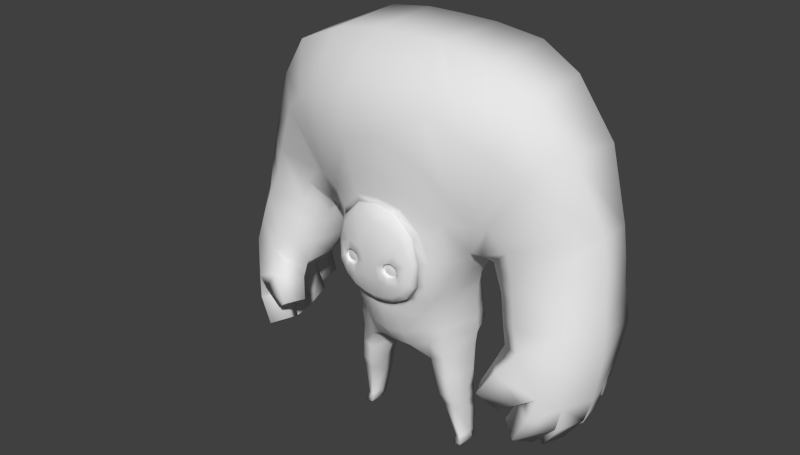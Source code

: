 # Source: oldImor.blend  (saved by Blender 2.76.0; exported with 4.5.12 LTS)
import bpy
from mathutils import Matrix  # noqa: F401  (used for matrix-valued properties, if any)

bpy.ops.wm.read_factory_settings(use_empty=True)
scene = bpy.context.scene
scene.name = 'Scene'

# ---- collections
col_collection_1 = bpy.data.collections.new('Collection 1'); scene.collection.children.link(col_collection_1)

# ---- materials (node trees are filled in below, after node groups)
mat_material_000 = bpy.data.materials.new('Material.000')
mat_material_000.alpha_threshold = 0.0
mat_material_000.use_transparent_shadow = False
mat_material_000.roughness = 0.5
mat_material_000.specular_intensity = 0.0
mat_material_003 = bpy.data.materials.new('Material.003')
mat_material_003.alpha_threshold = 0.0
mat_material_003.use_transparent_shadow = False
mat_material_003.roughness = 0.5
mat_material_003.specular_intensity = 0.5729

# ---- material node trees

# ---- world
world_world = bpy.data.worlds.new('World'); scene.world = world_world
world_world.color = (0.05088, 0.05088, 0.05088)
world_world.use_sun_shadow = False
world_world.sun_shadow_jitter_overblur = 0.0
world_world.cycles.sampling_method = 'MANUAL'
world_world.cycles.sample_map_resolution = 256
world_world.light_settings.ao_factor = 0.2308

# ---- meshes
me_cube_000 = bpy.data.meshes.new('Cube.000')
me_cube_000.from_pydata([(-0.8972, 0.2044, 2.204), (-0.2269, -1.003, 3.028), (-0.2943, -0.9933, 2.979), (-0.3093, -0.8824, 2.545), (-0.5601, -0.8793, 3.567), (-0.3071, -0.8828, 3.834), (-0.6259, -0.8775, 2.871), (0.0, -0.8841, 2.475), (-0.501, -0.8808, 2.657), (-0.6568, -0.8717, 3.223), (0.0, -0.8841, 3.896), (-0.4013, -0.9778, 2.99), (-0.4457, -0.9709, 3.05), (-0.4175, -0.9739, 3.138), (-0.3361, -0.9862, 3.181), (-0.2467, -0.9994, 3.147), (-0.212, -1.005, 3.09), (-0.7542, -0.3176, 2.265), (-0.7362, -0.3469, 2.023), (0.0, -0.6607, 1.898), (-0.777, 0.4943, 2.202), (-0.4619, 0.5973, 2.188), (0.0, 0.6166, 2.183), (-0.8925, 0.2115, 2.523), (-0.8053, -0.3146, 2.521), (-0.9918, -0.25, 3.14), (-1.086, 0.2089, 3.053), (-0.8472, -0.2552, 2.772), (-0.9301, 0.2195, 2.756), (-1.133, -0.3211, 3.335), (-1.191, 0.1495, 3.263), (-1.288, -0.297, 3.345), (-1.29, 0.3144, 3.264), (-1.409, -0.192, 3.259), (-1.379, 0.4701, 3.224), (-1.724, -0.3786, 3.56), (-2.309, -0.3035, 3.84), (-2.814, 0.1073, 3.923), (-2.753, 0.7057, 3.885), (-1.454, -0.45, 3.838), (-1.95, -0.4626, 4.627), (-2.406, -0.03598, 4.933), (-2.458, 0.7752, 4.894), (-1.27, -0.4928, 3.833), (-1.637, -0.5772, 4.887), (-1.885, -0.2162, 5.586), (-1.875, 0.8144, 5.651), (-0.5521, 0.8999, 6.033), (0.0, 0.863, 6.054), (-0.6517, -0.7672, 5.304), (-0.5858, -0.8399, 4.639), (-0.5222, -0.2147, 6.006), (-1.491, -0.2137, 3.082), (-1.492, 0.4652, 3.053), (-1.825, -0.4063, 3.282), (-2.388, -0.3359, 3.447), (-2.819, 0.6935, 3.469), (-2.891, 0.08922, 3.51), (-1.255, -0.256, 5.865), (-1.24, 0.9508, 5.927), (-1.213, -0.7045, 5.048), (-1.023, -0.6859, 4.208), (0.0, -0.8046, 5.365), (0.0, -0.8666, 4.829), (0.0, -0.205, 6.012), (0.0, -0.9957, 3.718), (0.0, 0.04141, 1.458), (0.0, 0.5982, 1.835), (0.0, 0.4699, 1.528), (-0.8072, 0.5394, 1.842), (-0.7879, 0.3781, 1.588), (0.0, -0.3425, 1.521), (-0.5293, -0.3463, 1.476), (0.0, -0.5158, 1.666), (-0.2823, -0.5158, 1.681), (-0.7182, -0.3752, 1.781), (-0.9121, 0.2114, 1.827), (0.0, -1.033, 3.09), (-0.7288, -0.3225, 1.536), (-0.9038, 0.1714, 1.566), (-0.5089, 0.3956, 1.482), (-0.3902, 0.6545, 1.826), (-0.21, -1.025, 3.021), (-0.2877, -1.014, 2.964), (-0.4109, -0.9961, 2.977), (-0.4621, -0.9878, 3.047), (-0.4296, -0.9914, 3.148), (-0.3358, -1.006, 3.197), (-0.2328, -1.021, 3.158), (-0.1929, -1.027, 3.092), (-0.09643, -1.033, 3.09), (-0.1322, -1.012, 2.893), (-0.2918, -0.9986, 2.837), (-0.4527, -0.977, 2.876), (-0.5509, -0.9608, 2.997), (-0.5385, -0.9546, 3.194), (-0.3766, -0.9914, 3.314), (-0.1807, -1.028, 3.275), (-0.6, -0.9214, 3.219), (-0.6029, -0.9228, 2.918), (0.0, -1.028, 3.319), (0.0, -0.963, 2.588), (-0.312, -0.9624, 2.652), (-0.4787, -0.9452, 2.76), (-0.491, -0.9542, 3.512), (-0.2709, -0.9839, 3.685), (0.0, -1.014, 2.887), (-0.1551, -0.8834, 2.496), (-0.1568, -0.9633, 2.606), (-0.2684, -0.9865, 3.049), (-0.2144, -0.9752, 3.023), (-0.2903, -0.9644, 2.967), (-0.4105, -0.9473, 2.98), (-0.4604, -0.9399, 3.047), (-0.4287, -0.9435, 3.146), (-0.3372, -0.9569, 3.194), (-0.2367, -0.9714, 3.156), (-0.1978, -0.9771, 3.091), (-0.3065, -0.9813, 3.021), (-0.3668, -0.9727, 3.027), (-0.3918, -0.9689, 3.061), (-0.3759, -0.9707, 3.11), (-0.33, -0.9774, 3.135), (-0.2796, -0.9847, 3.116), (-0.2601, -0.9876, 3.083), (-0.3259, -0.9782, 3.072), (-0.4457, 0.1163, 1.42), (-0.8388, 0.2617, 0.8831), (-0.6422, -0.2816, 0.8905), (-0.8062, -0.2625, 0.9018), (-0.9051, 0.04427, 0.9152), (-0.6603, 0.2814, 0.8619), (-0.5816, 0.001613, 0.8789), (-0.895, 0.2461, 0.001319), (-0.7846, -0.1208, 0.001322), (-0.9011, -0.1108, 0.001292), (-0.9284, 0.1709, 0.001281), (-0.8188, 0.2545, 0.001376), (-0.7719, 0.1451, 0.001378), (-0.7524, 0.4979, 2.505), (-0.4987, 0.59, 2.466), (-0.7672, 0.5047, 2.813), (-0.5299, 0.6058, 2.852), (-0.904, 0.5988, 3.193), (-0.5777, 0.6554, 3.202), (-1.169, 0.8497, 3.538), (-0.7749, 0.9702, 3.667), (-1.45, 0.8485, 3.648), (-1.636, 0.8913, 3.411), (-1.765, 0.8944, 3.146), (-1.961, 1.156, 4.26), (-2.232, 1.042, 3.63), (-2.278, 1.032, 3.295), (-1.628, 1.275, 4.772), (-0.2385, -0.6359, 1.93), (-0.9407, 1.261, 5.019), (-0.4115, 1.208, 5.081), (0.0, 1.156, 5.096), (-0.2259, 0.6188, 2.185), (-0.2702, -0.3226, 1.524), (-0.274, 0.4212, 1.505), (-0.2147, 0.6264, 1.83), (-0.2287, 0.07886, 1.445), (0.0, 0.6264, 2.513), (0.0, 0.6269, 2.923), (0.0, 0.6499, 3.241), (0.0, 0.87, 3.747), (-0.362, 0.9297, 3.728), (-0.2991, 0.6485, 3.235), (-0.2501, 0.6284, 2.903), (-0.2524, 0.6215, 2.488), (-0.8822, -0.5143, 3.183), (-0.9122, -0.6604, 3.796), (-0.6969, -0.5769, 2.545), (-0.4675, -0.8229, 4.186), (0.0, -0.8742, 4.309), (0.0, -0.8485, 3.915), (-0.3157, -0.8419, 3.851), (-0.5843, -0.8234, 3.573), (-0.669, -0.8165, 3.214), (-0.8123, -0.5454, 2.807), (-0.5326, -0.6292, 2.283), (-0.2226, -0.7275, 2.2), (0.0, -0.7521, 2.167), (-0.6342, -0.7923, 2.853), (-0.5079, -0.7912, 2.637), (-0.1583, -0.8016, 2.474), (0.0, -0.8024, 2.453), (-0.3142, -0.8005, 2.524), (-0.5342, -0.508, 2.019), (-0.5454, -0.4149, 1.755), (-0.9047, 0.2076, 2.016), (0.0, 0.6074, 2.009), (-0.426, 0.6256, 2.007), (-0.7921, 0.5167, 2.022), (-0.2203, 0.6224, 2.008), (0.0, -0.8463, 3.993), (-0.3747, -0.8286, 3.931), (-0.6506, -0.7793, 3.643), (-0.7467, -0.7161, 3.206), (-0.7018, -0.7196, 2.839), (-0.5572, -0.7286, 2.603), (-0.1879, -0.7848, 2.388), (0.0, -0.7985, 2.362), (-0.3646, -0.7606, 2.465), (0.0, -0.8376, 3.88), (-0.3132, -0.8304, 3.819), (-0.5694, -0.8098, 3.553), (-0.6509, -0.7986, 3.206), (-0.6171, -0.778, 2.862), (-0.4954, -0.7779, 2.655), (-0.161, -0.7918, 2.495), (0.0, -0.7937, 2.474), (-0.3111, -0.789, 2.545), (-0.6855, -0.2139, 0.7073), (-0.6605, 0.06163, 0.5414), (-0.7089, 0.2814, 0.5473), (-0.8734, 0.2633, 0.5528), (-0.8278, -0.1999, 0.7169), (-0.9067, 0.09781, 0.5567), (-0.5858, -0.3178, 1.183), (-0.5167, 0.09727, 1.149), (-0.9104, 0.1461, 1.241), (-0.7675, -0.2964, 1.219), (-0.5846, 0.3384, 1.172), (-0.8134, 0.3198, 1.236), (-0.7993, -0.06683, 0.1038), (-0.7992, 0.2593, 0.09871), (-0.8729, -0.0671, 0.1149), (-0.9152, 0.1014, 0.1413), (-0.7513, 0.07881, 0.135), (-0.8912, 0.2492, 0.09963), (-1.654, 0.2666, 2.529), (-2.623, -0.4508, 2.716), (-2.327, 0.9789, 2.451), (-2.889, 0.81, 2.525), (-1.834, 0.8326, 2.469), (-2.031, -0.6071, 2.661), (-2.983, 0.02653, 2.673), (-1.689, -0.3381, 2.566), (-2.877, 0.6881, 2.118), (-2.74, -0.4707, 2.317), (-2.598, 0.8248, 1.382), (-3.007, -0.01204, 2.284), (-2.611, 0.5297, 1.213), (-2.897, 0.3021, 1.76), (-1.982, -0.8297, 1.557), (-2.542, 0.5125, 1.077), (-2.524, 0.1519, 0.936), (-2.93, -0.01875, 1.685), (-2.137, -0.3988, 1.875), (-2.524, 0.007046, 0.8857), (-2.421, -0.3532, 0.9188), (-2.748, -0.4718, 1.717), (-1.743, -0.961, 1.77), (-2.348, -0.4791, 1.003), (-2.232, -0.7981, 1.165), (-2.497, -0.7092, 1.87), (-2.177, -0.6938, 2.397), (-1.834, -0.6054, 1.608), (-1.611, -0.6552, 1.764), (-1.775, -0.3924, 2.241), (-2.237, -0.2155, 1.663), (-2.327, 0.1063, 1.64), (-2.391, 0.3371, 1.742), (-2.275, 0.7363, 1.429), (-2.361, 0.5143, 1.295), (-2.263, 0.453, 1.234), (-2.25, 0.1512, 1.102), (-2.269, 0.1026, 1.059), (-2.164, -0.2604, 1.093), (-2.11, -0.3505, 1.133), (-1.979, -0.5938, 1.277), (-2.231, 0.6948, 2.024), (-1.936, 0.5197, 2.172), (-1.755, 0.05836, 2.222), (-2.168, 0.06086, 1.901), (-2.413, -0.7825, 1.553), (-2.652, -0.4505, 1.333), (-2.131, -0.5593, 1.605), (-2.255, -0.2606, 1.406), (-2.67, -0.4326, 1.304), (-2.801, 0.01022, 1.285), (-2.259, -0.3079, 1.396), (-2.381, 0.1329, 1.374), (-2.792, 0.02661, 1.247), (-2.788, 0.419, 1.374), (-2.339, 0.07702, 1.392), (-2.392, 0.46, 1.462), (-2.833, 0.3981, 1.501), (-2.774, 0.7407, 1.702), (-2.324, 0.7057, 1.733), (-2.424, 0.3872, 1.57), (-2.019, -0.4751, 1.772), (-2.298, -0.7806, 1.75), (-1.979, -0.8843, 2.152), (-1.723, -0.5407, 2.047), (-1.553, 0.438, 2.852), (-1.595, -0.2603, 2.888), (-1.913, -0.4822, 2.962), (-2.504, -0.4156, 3.075), (-2.934, 0.05479, 3.101), (-2.837, 0.7233, 3.067), (-1.853, 0.8778, 2.884), (-2.323, 0.9908, 2.945)], [], [(26, 25, 29, 30), (32, 31, 33, 34), (17, 24, 23, 0), (24, 27, 28, 23), (27, 25, 26, 28), (30, 29, 31, 32), (34, 33, 52, 53), (35, 54, 52, 33), (52, 298, 297, 53), (299, 298, 52, 54), (36, 55, 54, 35), (300, 299, 54, 55), (37, 57, 55, 36), (300, 55, 57, 301), (38, 56, 57, 37), (302, 301, 57, 56), (31, 39, 35, 33), (36, 35, 39, 40), (37, 36, 40, 41), (38, 37, 41, 42), (29, 43, 39, 31), (40, 39, 43, 44), (41, 40, 44, 45), (42, 41, 45, 46), (59, 46, 45, 58), (60, 49, 51, 58), (61, 50, 49, 60), (43, 61, 60, 44), (44, 60, 58, 45), (47, 59, 58, 51), (47, 51, 64, 48), (49, 50, 63, 62), (51, 49, 62, 64), (17, 18, 189, 181), (191, 18, 17, 0), (78, 72, 190, 75), (76, 79, 78, 75), (76, 69, 70, 79), (160, 80, 81, 161), (195, 161, 81, 193), (69, 81, 80, 70), (193, 81, 69, 194), (191, 194, 69, 76), (1, 82, 89, 16), (16, 89, 88, 15), (13, 86, 85, 12), (11, 84, 83, 2), (15, 88, 87, 14), (2, 83, 82, 1), (12, 85, 84, 11), (14, 87, 86, 13), (82, 91, 90, 89), (92, 91, 82, 83), (93, 92, 83, 84), (85, 94, 93, 84), (95, 94, 85, 86), (96, 95, 86, 87), (88, 89, 90, 97), (88, 97, 96, 87), (98, 99, 94, 95), (9, 6, 99, 98), (77, 100, 97, 90), (92, 93, 103, 102), (77, 90, 91, 106), (93, 94, 99, 103), (8, 103, 99, 6), (3, 107, 108, 102), (107, 7, 101, 108), (103, 8, 3, 102), (96, 104, 98, 95), (97, 105, 104, 96), (65, 105, 97, 100), (92, 102, 108, 91), (101, 106, 91, 108), (4, 9, 98, 104), (5, 105, 65, 10), (5, 4, 104, 105), (2, 1, 110, 111), (1, 16, 117, 110), (11, 2, 111, 112), (16, 15, 116, 117), (115, 114, 121, 122), (114, 113, 120, 121), (116, 115, 122, 123), (111, 110, 109, 118), (14, 13, 114, 115), (12, 11, 112, 113), (15, 14, 115, 116), (13, 12, 113, 114), (123, 122, 125, 124), (122, 121, 120, 125), (124, 125, 118, 109), (118, 125, 120, 119), (117, 116, 123, 124), (113, 112, 119, 120), (110, 117, 124, 109), (112, 111, 118, 119), (162, 126, 80, 160), (159, 72, 126, 162), (221, 220, 128, 132), (223, 222, 130, 129), (225, 224, 131, 127), (224, 221, 132, 131), (18, 75, 190, 189), (222, 225, 127, 130), (230, 226, 134, 138), (231, 227, 137, 133), (220, 223, 129, 128), (227, 230, 138, 137), (228, 229, 136, 135), (229, 231, 133, 136), (21, 20, 139, 140), (140, 139, 141, 142), (142, 141, 143, 144), (20, 0, 23, 139), (28, 141, 139, 23), (26, 143, 141, 28), (144, 143, 145, 146), (30, 145, 143, 26), (46, 153, 150, 42), (32, 34, 148, 147), (53, 149, 148, 34), (297, 303, 149, 53), (71, 159, 162, 66), (150, 147, 148, 151), (149, 152, 151, 148), (303, 304, 152, 149), (302, 56, 152, 304), (56, 38, 151, 152), (38, 42, 150, 151), (146, 145, 153, 155), (59, 155, 153, 46), (47, 156, 155, 59), (157, 156, 47, 48), (153, 145, 147, 150), (30, 32, 147, 145), (66, 162, 160, 68), (192, 67, 161, 195), (68, 160, 161, 67), (74, 190, 72, 159), (74, 159, 71, 73), (168, 167, 166, 165), (169, 168, 165, 164), (170, 169, 164, 163), (140, 142, 169, 170), (142, 144, 168, 169), (144, 146, 167, 168), (146, 155, 156, 167), (157, 166, 167, 156), (232, 275, 274, 236), (303, 236, 234, 304), (301, 238, 233, 300), (304, 234, 235, 302), (302, 235, 238, 301), (297, 232, 236, 303), (300, 233, 237, 299), (298, 239, 232, 297), (21, 140, 170, 158), (158, 170, 163, 22), (43, 29, 172, 61), (63, 50, 174, 175), (50, 61, 172, 174), (196, 175, 174, 197), (197, 174, 172, 198), (198, 172, 171, 199), (29, 25, 171, 172), (4, 178, 179, 9), (5, 177, 178, 4), (10, 176, 177, 5), (200, 180, 173, 201), (25, 27, 180, 171), (27, 24, 173, 180), (203, 202, 182, 183), (204, 201, 173, 181), (202, 204, 181, 182), (107, 3, 188, 186), (3, 8, 185, 188), (7, 107, 186, 187), (6, 184, 185, 8), (199, 171, 180, 200), (9, 179, 184, 6), (19, 183, 182, 154), (181, 173, 24, 17), (154, 74, 73, 19), (0, 20, 194, 191), (22, 192, 195, 158), (21, 193, 194, 20), (226, 228, 135, 134), (158, 195, 193, 21), (76, 75, 18, 191), (181, 189, 154, 182), (74, 154, 189, 190), (208, 199, 200, 209), (211, 213, 204, 202), (213, 210, 201, 204), (212, 211, 202, 203), (209, 200, 201, 210), (207, 198, 199, 208), (206, 197, 198, 207), (205, 196, 197, 206), (176, 205, 206, 177), (177, 206, 207, 178), (178, 207, 208, 179), (184, 209, 210, 185), (187, 186, 211, 212), (188, 185, 210, 213), (186, 188, 213, 211), (179, 208, 209, 184), (133, 137, 138, 136), (128, 129, 218, 214), (130, 127, 217, 219), (129, 130, 219, 218), (131, 132, 215, 216), (127, 131, 216, 217), (132, 128, 214, 215), (72, 78, 223, 220), (79, 70, 225, 222), (80, 126, 221, 224), (70, 80, 224, 225), (78, 79, 222, 223), (126, 72, 220, 221), (214, 218, 228, 226), (219, 217, 231, 229), (218, 219, 229, 228), (216, 215, 230, 227), (217, 216, 227, 231), (215, 214, 226, 230), (136, 138, 134, 135), (233, 241, 258, 237), (290, 289, 245, 240), (286, 285, 249, 245), (282, 281, 253, 249), (277, 257, 253, 278), (259, 260, 254, 246), (293, 259, 246, 294), (295, 258, 257, 294), (238, 243, 241, 233), (255, 271, 272, 256), (248, 247, 267, 268), (242, 265, 266, 244), (251, 269, 270, 252), (279, 272, 271, 280), (283, 270, 269, 284), (288, 287, 268, 267), (285, 287, 263, 249), (282, 249, 263, 284), (281, 283, 262, 253), (278, 253, 262, 280), (277, 279, 250, 257), (291, 292, 266, 265), (289, 244, 266, 292), (286, 245, 264, 288), (290, 291, 265, 242), (235, 240, 243, 238), (239, 261, 275, 232), (234, 273, 240, 235), (276, 263, 264, 273), (295, 254, 260, 296), (273, 274, 275, 276), (250, 262, 263, 276), (296, 293, 250, 261), (236, 274, 273, 234), (257, 258, 241, 253), (249, 253, 241, 243), (240, 245, 249, 243), (299, 237, 239, 298), (250, 276, 275, 261), (256, 272, 279, 277), (255, 278, 280, 271), (250, 279, 280, 262), (256, 277, 278, 255), (252, 270, 283, 281), (251, 282, 284, 269), (262, 283, 284, 263), (251, 252, 281, 282), (247, 286, 288, 267), (248, 268, 287, 285), (264, 263, 287, 288), (247, 248, 285, 286), (240, 273, 291, 290), (245, 289, 292, 264), (273, 264, 292, 291), (242, 244, 289, 290), (237, 258, 261, 239), (260, 259, 293, 296), (258, 295, 296, 261), (254, 295, 294, 246), (250, 293, 294, 257)])
me_cube_000.polygons.foreach_set('use_smooth', [True] * 288)
me_cube_000.polygons.foreach_set('material_index', [0, 0, 0, 0, 0, 0, 0, 0, 0, 0, 0, 0, 0, 0, 0, 0, 0, 0, 0, 0, 0, 0, 0, 0, 0, 0, 0, 0, 0, 0, 0, 0, 0, 0, 0, 0, 0, 0, 0, 0, 0, 0, 0, 1, 1, 1, 1, 1, 1, 1, 1, 1, 1, 1, 1, 1, 1, 1, 1, 1, 1, 1, 1, 1, 1, 1, 1, 1, 1, 1, 1, 1, 1, 1, 1, 1, 1, 1, 1, 1, 1, 0, 0, 0, 0, 1, 1, 1, 1, 0, 0, 0, 0, 0, 0, 0, 0, 0, 0, 0, 0, 0, 0, 0, 0, 0, 0, 0, 0, 0, 0, 0, 0, 0, 0, 0, 0, 0, 0, 0, 0, 0, 0, 0, 0, 0, 0, 0, 0, 0, 0, 0, 0, 0, 0, 0, 0, 0, 0, 0, 0, 0, 0, 0, 0, 0, 0, 0, 0, 0, 0, 0, 0, 0, 0, 0, 0, 0, 0, 0, 0, 0, 0, 0, 0, 0, 1, 1, 1, 0, 0, 0, 0, 0, 0, 1, 1, 1, 1, 0, 1, 0, 0, 0, 0, 0, 0, 0, 0, 0, 0, 0, 0, 0, 0, 0, 0, 0, 0, 0, 1, 1, 1, 1, 1, 1, 1, 1, 0, 0, 0, 0, 0, 0, 0, 0, 0, 0, 0, 0, 0, 0, 0, 0, 0, 0, 0, 0, 0, 0, 0, 0, 0, 0, 0, 0, 0, 0, 0, 0, 0, 0, 0, 0, 0, 0, 0, 0, 0, 0, 0, 0, 0, 0, 0, 0, 0, 0, 0, 0, 0, 0, 0, 0, 0, 0, 0, 0, 0, 0, 0, 0, 0, 0, 0, 0, 0, 0, 0, 0, 0, 0, 0, 0, 0, 0, 0, 0])
_uv = me_cube_000.uv_layers.new(name='UVMap')
_uv.uv.foreach_set('vector', [0.4651, 0.545, 0.4524, 0.5333, 0.4714, 0.5072, 0.4792, 0.5167, 0.7849, 0.6917, 0.7592, 0.6511, 0.7711, 0.6523, 0.7999, 0.6986, 0.4205, 0.6509, 0.4274, 0.6165, 0.4391, 0.6162, 0.4397, 0.659, 0.4274, 0.6165, 0.433, 0.5828, 0.4441, 0.585, 0.4391, 0.6162, 0.433, 0.5828, 0.4524, 0.5333, 0.4651, 0.545, 0.4441, 0.585, 0.771, 0.6829, 0.7488, 0.6558, 0.7592, 0.6511, 0.7849, 0.6917, 0.7999, 0.6986, 0.7711, 0.6523, 0.7825, 0.6432, 0.8143, 0.6878, 0.8465, 0.3683, 0.845, 0.3419, 0.8812, 0.3362, 0.8831, 0.3518, 0.7825, 0.6432, 0.7941, 0.6308, 0.8263, 0.675, 0.8143, 0.6878, 0.8458, 0.3123, 0.8779, 0.3184, 0.8812, 0.3362, 0.845, 0.3419, 0.7904, 0.3745, 0.7938, 0.3414, 0.845, 0.3419, 0.8465, 0.3683, 0.7948, 0.3082, 0.8458, 0.3123, 0.845, 0.3419, 0.7938, 0.3414, 0.7383, 0.3695, 0.7406, 0.3375, 0.7938, 0.3414, 0.7904, 0.3745, 0.7948, 0.3082, 0.7938, 0.3414, 0.7406, 0.3375, 0.7439, 0.3056, 0.693, 0.3666, 0.6939, 0.3346, 0.7406, 0.3375, 0.7383, 0.3695, 0.6913, 0.3036, 0.7439, 0.3056, 0.7406, 0.3375, 0.6939, 0.3346, 0.8881, 0.3654, 0.86, 0.3994, 0.8465, 0.3683, 0.8831, 0.3518, 0.7904, 0.3745, 0.8465, 0.3683, 0.86, 0.3994, 0.7986, 0.4455, 0.7383, 0.3695, 0.7904, 0.3745, 0.7986, 0.4455, 0.7461, 0.451, 0.693, 0.3666, 0.7383, 0.3695, 0.7461, 0.451, 0.6873, 0.443, 0.8998, 0.3698, 0.8743, 0.4052, 0.86, 0.3994, 0.8881, 0.3654, 0.7986, 0.4455, 0.86, 0.3994, 0.8743, 0.4052, 0.8148, 0.4757, 0.7461, 0.451, 0.7986, 0.4455, 0.8148, 0.4757, 0.7602, 0.5154, 0.6873, 0.443, 0.7461, 0.451, 0.7602, 0.5154, 0.6765, 0.5161, 0.4849, 0.1016, 0.5702, 0.1388, 0.5725, 0.2046, 0.4878, 0.1672, 0.4822, 0.277, 0.4067, 0.2425, 0.3893, 0.1483, 0.4878, 0.1672, 0.4566, 0.3898, 0.3979, 0.3319, 0.4067, 0.2425, 0.4822, 0.277, 0.4898, 0.4402, 0.4566, 0.3898, 0.4822, 0.277, 0.5391, 0.2986, 0.5391, 0.2986, 0.4822, 0.277, 0.4878, 0.1672, 0.5725, 0.2046, 0.3925, 0.08742, 0.4849, 0.1016, 0.4878, 0.1672, 0.3893, 0.1483, 0.3925, 0.08742, 0.3893, 0.1483, 0.3192, 0.1474, 0.3183, 0.08449, 0.4067, 0.2425, 0.3979, 0.3319, 0.3192, 0.3063, 0.3192, 0.2343, 0.3893, 0.1483, 0.4067, 0.2425, 0.3192, 0.2343, 0.3192, 0.1474, 0.4205, 0.6509, 0.4181, 0.6834, 0.3909, 0.684, 0.3907, 0.6485, 0.4407, 0.6844, 0.4181, 0.6834, 0.4205, 0.6509, 0.4397, 0.659, 0.4171, 0.7489, 0.3903, 0.7569, 0.3924, 0.7194, 0.4157, 0.7159, 0.4417, 0.7098, 0.4406, 0.7448, 0.4171, 0.7489, 0.4157, 0.7159, 0.1952, 0.06699, 0.1813, 0.06902, 0.1788, 0.03534, 0.1942, 0.03242, 0.1106, 0.02437, 0.1418, 0.02133, 0.126, 0.06686, 0.1028, 0.06748, 0.1035, 0.09099, 0.1028, 0.06748, 0.126, 0.06686, 0.1308, 0.0909, 0.1813, 0.06902, 0.126, 0.06686, 0.1418, 0.02133, 0.1788, 0.03534, 0.1308, 0.0909, 0.126, 0.06686, 0.1813, 0.06902, 0.1793, 0.0929, 0.1943, 0.09203, 0.1793, 0.0929, 0.1813, 0.06902, 0.1952, 0.06699, 0.2178, 0.7855, 0.22, 0.7846, 0.2222, 0.7939, 0.2197, 0.7936, 0.2197, 0.7936, 0.2222, 0.7939, 0.217, 0.8027, 0.2151, 0.8012, 0.1925, 0.8, 0.1909, 0.8013, 0.1866, 0.7879, 0.1888, 0.7884, 0.1947, 0.7805, 0.1934, 0.7788, 0.2097, 0.777, 0.2088, 0.7789, 0.2151, 0.8012, 0.217, 0.8027, 0.2033, 0.8078, 0.2033, 0.8057, 0.2088, 0.7789, 0.2097, 0.777, 0.22, 0.7846, 0.2178, 0.7855, 0.1888, 0.7884, 0.1866, 0.7879, 0.1934, 0.7788, 0.1947, 0.7805, 0.2033, 0.8057, 0.2033, 0.8078, 0.1909, 0.8013, 0.1925, 0.8, 0.22, 0.7846, 0.2303, 0.7676, 0.235, 0.7937, 0.2222, 0.7939, 0.2092, 0.7602, 0.2303, 0.7676, 0.22, 0.7846, 0.2097, 0.777, 0.1879, 0.7654, 0.2092, 0.7602, 0.2097, 0.777, 0.1934, 0.7788, 0.1866, 0.7879, 0.1749, 0.7814, 0.1879, 0.7654, 0.1934, 0.7788, 0.1765, 0.8074, 0.1749, 0.7814, 0.1866, 0.7879, 0.1909, 0.8013, 0.198, 0.8233, 0.1765, 0.8074, 0.1909, 0.8013, 0.2033, 0.8078, 0.217, 0.8027, 0.2222, 0.7939, 0.235, 0.7937, 0.2239, 0.8181, 0.217, 0.8027, 0.2239, 0.8181, 0.198, 0.8233, 0.2033, 0.8078, 0.1684, 0.8108, 0.168, 0.7709, 0.1749, 0.7814, 0.1765, 0.8074, 0.1609, 0.8113, 0.165, 0.7647, 0.168, 0.7709, 0.1684, 0.8108, 0.2478, 0.7936, 0.2478, 0.8239, 0.2239, 0.8181, 0.235, 0.7937, 0.2092, 0.7602, 0.1879, 0.7654, 0.1845, 0.75, 0.2065, 0.7357, 0.2478, 0.7936, 0.235, 0.7937, 0.2303, 0.7676, 0.2478, 0.7668, 0.1879, 0.7654, 0.1749, 0.7814, 0.168, 0.7709, 0.1845, 0.75, 0.1815, 0.7365, 0.1845, 0.75, 0.168, 0.7709, 0.165, 0.7647, 0.2068, 0.7216, 0.2272, 0.7151, 0.227, 0.7297, 0.2065, 0.7357, 0.2272, 0.7151, 0.2478, 0.7123, 0.2478, 0.7273, 0.227, 0.7297, 0.1845, 0.75, 0.1815, 0.7365, 0.2068, 0.7216, 0.2065, 0.7357, 0.198, 0.8233, 0.1828, 0.8494, 0.1684, 0.8108, 0.1765, 0.8074, 0.2239, 0.8181, 0.2119, 0.8723, 0.1828, 0.8494, 0.198, 0.8233, 0.2478, 0.8767, 0.2119, 0.8723, 0.2239, 0.8181, 0.2478, 0.8239, 0.2092, 0.7602, 0.2065, 0.7357, 0.227, 0.7297, 0.2303, 0.7676, 0.2478, 0.7273, 0.2478, 0.7668, 0.2303, 0.7676, 0.227, 0.7297, 0.1737, 0.8568, 0.1609, 0.8113, 0.1684, 0.8108, 0.1828, 0.8494, 0.2071, 0.892, 0.2119, 0.8723, 0.2478, 0.8767, 0.2478, 0.9002, 0.2071, 0.892, 0.1737, 0.8568, 0.1828, 0.8494, 0.2119, 0.8723, 0.3165, 0.8091, 0.3256, 0.8158, 0.3347, 0.8113, 0.3196, 0.8001, 0.3256, 0.8158, 0.3276, 0.824, 0.3381, 0.825, 0.3347, 0.8113, 0.3021, 0.8107, 0.3165, 0.8091, 0.3196, 0.8001, 0.2956, 0.8027, 0.3276, 0.824, 0.3229, 0.8318, 0.3303, 0.8379, 0.3381, 0.825, 0.3102, 0.8455, 0.292, 0.8359, 0.3056, 0.8269, 0.3117, 0.8301, 0.292, 0.8359, 0.2856, 0.8162, 0.3034, 0.8202, 0.3056, 0.8269, 0.3303, 0.8379, 0.3102, 0.8455, 0.3117, 0.8301, 0.3185, 0.8275, 0.3196, 0.8001, 0.3347, 0.8113, 0.32, 0.8185, 0.3149, 0.8148, 0.3109, 0.8363, 0.3, 0.8306, 0.292, 0.8359, 0.3102, 0.8455, 0.2962, 0.8188, 0.3021, 0.8107, 0.2956, 0.8027, 0.2856, 0.8162, 0.3229, 0.8318, 0.3109, 0.8363, 0.3102, 0.8455, 0.3303, 0.8379, 0.3, 0.8306, 0.2962, 0.8188, 0.2856, 0.8162, 0.292, 0.8359, 0.3185, 0.8275, 0.3117, 0.8301, 0.3123, 0.8217, 0.3211, 0.8232, 0.3117, 0.8301, 0.3056, 0.8269, 0.3034, 0.8202, 0.3123, 0.8217, 0.3211, 0.8232, 0.3123, 0.8217, 0.3149, 0.8148, 0.32, 0.8185, 0.3149, 0.8148, 0.3123, 0.8217, 0.3034, 0.8202, 0.3068, 0.8157, 0.3381, 0.825, 0.3303, 0.8379, 0.3185, 0.8275, 0.3211, 0.8232, 0.2856, 0.8162, 0.2956, 0.8027, 0.3068, 0.8157, 0.3034, 0.8202, 0.3347, 0.8113, 0.3381, 0.825, 0.3211, 0.8232, 0.32, 0.8185, 0.2956, 0.8027, 0.3196, 0.8001, 0.3149, 0.8148, 0.3068, 0.8157, 0.1046, 0.01633, 0.1334, 0.01303, 0.1418, 0.02133, 0.1106, 0.02437, 0.3555, 0.7505, 0.3903, 0.7569, 0.379, 0.7645, 0.3499, 0.7611, 0.4531, 0.9439, 0.4221, 0.9467, 0.4237, 0.9256, 0.4447, 0.9233, 0.4084, 0.9452, 0.3753, 0.9357, 0.3905, 0.9148, 0.4127, 0.9227, 0.505, 0.9123, 0.4864, 0.9095, 0.4895, 0.8829, 0.5047, 0.8828, 0.4864, 0.9095, 0.4676, 0.9038, 0.4656, 0.8812, 0.4895, 0.8829, 0.4181, 0.6834, 0.4157, 0.7159, 0.3924, 0.7194, 0.3909, 0.684, 0.5205, 0.9097, 0.505, 0.9123, 0.5047, 0.8828, 0.5235, 0.883, 0.4466, 0.8599, 0.4318, 0.852, 0.4341, 0.8408, 0.4556, 0.8515, 0.5014, 0.8208, 0.4942, 0.8216, 0.4949, 0.8138, 0.5009, 0.8131, 0.4221, 0.9467, 0.4084, 0.9452, 0.4127, 0.9227, 0.4237, 0.9256, 0.4942, 0.8216, 0.4793, 0.8233, 0.4855, 0.8132, 0.4949, 0.8138, 0.4243, 0.851, 0.4063, 0.8538, 0.3988, 0.841, 0.4254, 0.8393, 0.5135, 0.8229, 0.5014, 0.8208, 0.5009, 0.8131, 0.5073, 0.8123, 0.1355, 0.1149, 0.1773, 0.1168, 0.1741, 0.1569, 0.1404, 0.1518, 0.1404, 0.1518, 0.1741, 0.1569, 0.176, 0.1978, 0.1446, 0.2029, 0.1446, 0.2029, 0.176, 0.1978, 0.1942, 0.2482, 0.1509, 0.2493, 0.1773, 0.1168, 0.1933, 0.1171, 0.1926, 0.1593, 0.1741, 0.1569, 0.1976, 0.1902, 0.176, 0.1978, 0.1741, 0.1569, 0.1926, 0.1593, 0.2183, 0.2296, 0.1942, 0.2482, 0.176, 0.1978, 0.1976, 0.1902, 0.1509, 0.2493, 0.1942, 0.2482, 0.2294, 0.2939, 0.1771, 0.3111, 0.2323, 0.2575, 0.2294, 0.2939, 0.1942, 0.2482, 0.2183, 0.2296, 0.6765, 0.5161, 0.6138, 0.459, 0.6281, 0.409, 0.6873, 0.443, 0.7849, 0.6917, 0.7999, 0.6986, 0.8292, 0.7353, 0.8073, 0.7509, 0.8143, 0.6878, 0.8461, 0.7178, 0.8292, 0.7353, 0.7999, 0.6986, 0.8263, 0.675, 0.8598, 0.7011, 0.8461, 0.7178, 0.8143, 0.6878, 0.3192, 0.7509, 0.3555, 0.7505, 0.3499, 0.7611, 0.3192, 0.7593, 0.8511, 0.8051, 0.8073, 0.7509, 0.8292, 0.7353, 0.8721, 0.7631, 0.8461, 0.7178, 0.8811, 0.7406, 0.8721, 0.7631, 0.8292, 0.7353, 0.8598, 0.7011, 0.8915, 0.7177, 0.8811, 0.7406, 0.8461, 0.7178, 0.6913, 0.3036, 0.6939, 0.3346, 0.6425, 0.3265, 0.6445, 0.2981, 0.6939, 0.3346, 0.693, 0.3666, 0.6421, 0.3539, 0.6425, 0.3265, 0.693, 0.3666, 0.6873, 0.443, 0.6281, 0.409, 0.6421, 0.3539, 0.1771, 0.3111, 0.2294, 0.2939, 0.2901, 0.4576, 0.199, 0.4904, 0.2387, 0.6108, 0.199, 0.4904, 0.2901, 0.4576, 0.3229, 0.5741, 0.1475, 0.6248, 0.1289, 0.4986, 0.199, 0.4904, 0.2387, 0.6108, 0.07428, 0.5005, 0.1289, 0.4986, 0.1475, 0.6248, 0.07428, 0.6277, 0.8262, 0.8483, 0.7844, 0.7456, 0.8073, 0.7509, 0.8511, 0.8051, 0.771, 0.6829, 0.7849, 0.6917, 0.8073, 0.7509, 0.7844, 0.7456, 0.07428, 0.01806, 0.1046, 0.01633, 0.1106, 0.02437, 0.07428, 0.02741, 0.07428, 0.09117, 0.07428, 0.06809, 0.1028, 0.06748, 0.1035, 0.09099, 0.07428, 0.02741, 0.1106, 0.02437, 0.1028, 0.06748, 0.07428, 0.06809, 0.3571, 0.7293, 0.3924, 0.7194, 0.3903, 0.7569, 0.3555, 0.7505, 0.3571, 0.7293, 0.3555, 0.7505, 0.3192, 0.7509, 0.3192, 0.7314, 0.114, 0.2537, 0.1223, 0.3191, 0.07428, 0.3217, 0.07428, 0.2545, 0.1075, 0.2097, 0.114, 0.2537, 0.07428, 0.2545, 0.07428, 0.2124, 0.1078, 0.1547, 0.1075, 0.2097, 0.07428, 0.2124, 0.07428, 0.158, 0.1404, 0.1518, 0.1446, 0.2029, 0.1075, 0.2097, 0.1078, 0.1547, 0.1446, 0.2029, 0.1509, 0.2493, 0.114, 0.2537, 0.1075, 0.2097, 0.1509, 0.2493, 0.1771, 0.3111, 0.1223, 0.3191, 0.114, 0.2537, 0.1771, 0.3111, 0.199, 0.4904, 0.1289, 0.4986, 0.1223, 0.3191, 0.07428, 0.5005, 0.07428, 0.3217, 0.1223, 0.3191, 0.1289, 0.4986, 0.839, 0.6475, 0.8492, 0.6208, 0.8773, 0.644, 0.8715, 0.6736, 0.8598, 0.7011, 0.8715, 0.6736, 0.9045, 0.6856, 0.8915, 0.7177, 0.7439, 0.3056, 0.7456, 0.2724, 0.7924, 0.2772, 0.7948, 0.3082, 0.6445, 0.2981, 0.6428, 0.2578, 0.687, 0.2629, 0.6913, 0.3036, 0.6913, 0.3036, 0.687, 0.2629, 0.7456, 0.2724, 0.7439, 0.3056, 0.8263, 0.675, 0.839, 0.6475, 0.8715, 0.6736, 0.8598, 0.7011, 0.7948, 0.3082, 0.7924, 0.2772, 0.8435, 0.2828, 0.8458, 0.3123, 0.7941, 0.6308, 0.8111, 0.6118, 0.839, 0.6475, 0.8263, 0.675, 0.1355, 0.1149, 0.1404, 0.1518, 0.1078, 0.1547, 0.1042, 0.1145, 0.1042, 0.1145, 0.1078, 0.1547, 0.07428, 0.158, 0.07428, 0.1142, 0.4898, 0.4402, 0.4714, 0.5072, 0.4417, 0.4452, 0.4566, 0.3898, 0.3192, 0.3063, 0.3979, 0.3319, 0.382, 0.3928, 0.3192, 0.3762, 0.3979, 0.3319, 0.4566, 0.3898, 0.4417, 0.4452, 0.382, 0.3928, 0.3192, 0.4187, 0.3192, 0.3762, 0.382, 0.3928, 0.3695, 0.427, 0.3695, 0.427, 0.382, 0.3928, 0.4417, 0.4452, 0.4066, 0.4657, 0.4066, 0.4657, 0.4417, 0.4452, 0.4377, 0.5275, 0.4195, 0.5244, 0.4714, 0.5072, 0.4524, 0.5333, 0.4377, 0.5275, 0.4417, 0.4452, 0.1737, 0.8568, 0.1618, 0.8632, 0.1494, 0.8106, 0.1609, 0.8113, 0.2071, 0.892, 0.2013, 0.9042, 0.1618, 0.8632, 0.1737, 0.8568, 0.2478, 0.9002, 0.2477, 0.9135, 0.2013, 0.9042, 0.2071, 0.892, 0.4135, 0.5737, 0.4283, 0.578, 0.4128, 0.6133, 0.394, 0.6055, 0.4524, 0.5333, 0.433, 0.5828, 0.4283, 0.578, 0.4377, 0.5275, 0.433, 0.5828, 0.4274, 0.6165, 0.4128, 0.6133, 0.4283, 0.578, 0.3192, 0.6379, 0.3444, 0.6343, 0.3491, 0.6596, 0.3192, 0.6641, 0.3681, 0.6241, 0.394, 0.6055, 0.4128, 0.6133, 0.3907, 0.6485, 0.3444, 0.6343, 0.3681, 0.6241, 0.3907, 0.6485, 0.3491, 0.6596, 0.2272, 0.7151, 0.2068, 0.7216, 0.2015, 0.7091, 0.2244, 0.7018, 0.2068, 0.7216, 0.1815, 0.7365, 0.1731, 0.7257, 0.2015, 0.7091, 0.2478, 0.7123, 0.2272, 0.7151, 0.2244, 0.7018, 0.2477, 0.6986, 0.165, 0.7647, 0.1545, 0.7575, 0.1731, 0.7257, 0.1815, 0.7365, 0.4195, 0.5244, 0.4377, 0.5275, 0.4283, 0.578, 0.4135, 0.5737, 0.1609, 0.8113, 0.1494, 0.8106, 0.1545, 0.7575, 0.165, 0.7647, 0.3192, 0.7003, 0.3192, 0.6641, 0.3491, 0.6596, 0.3512, 0.6959, 0.3907, 0.6485, 0.4128, 0.6133, 0.4274, 0.6165, 0.4205, 0.6509, 0.3512, 0.6959, 0.3571, 0.7293, 0.3192, 0.7314, 0.3192, 0.7003, 0.1933, 0.1171, 0.1773, 0.1168, 0.1793, 0.0929, 0.1943, 0.09203, 0.07428, 0.1142, 0.07428, 0.09117, 0.1035, 0.09099, 0.1042, 0.1145, 0.1355, 0.1149, 0.1308, 0.0909, 0.1793, 0.0929, 0.1773, 0.1168, 0.4318, 0.852, 0.4243, 0.851, 0.4254, 0.8393, 0.4341, 0.8408, 0.1042, 0.1145, 0.1035, 0.09099, 0.1308, 0.0909, 0.1355, 0.1149, 0.4417, 0.7098, 0.4157, 0.7159, 0.4181, 0.6834, 0.4407, 0.6844, 0.3907, 0.6485, 0.3909, 0.684, 0.3512, 0.6959, 0.3491, 0.6596, 0.3571, 0.7293, 0.3512, 0.6959, 0.3909, 0.684, 0.3924, 0.7194, 0.4066, 0.5244, 0.4195, 0.5244, 0.4135, 0.5737, 0.4021, 0.5707, 0.3408, 0.62, 0.361, 0.6133, 0.3681, 0.6241, 0.3444, 0.6343, 0.361, 0.6133, 0.3857, 0.5985, 0.394, 0.6055, 0.3681, 0.6241, 0.3192, 0.6228, 0.3408, 0.62, 0.3444, 0.6343, 0.3192, 0.6379, 0.4021, 0.5707, 0.4135, 0.5737, 0.394, 0.6055, 0.3857, 0.5985, 0.3957, 0.4778, 0.4066, 0.4657, 0.4195, 0.5244, 0.4066, 0.5244, 0.3612, 0.442, 0.3695, 0.427, 0.4066, 0.4657, 0.3957, 0.4778, 0.3192, 0.4339, 0.3192, 0.4187, 0.3695, 0.427, 0.3612, 0.442, 0.2477, 0.9177, 0.2477, 0.9124, 0.2009, 0.9034, 0.2005, 0.9082, 0.2005, 0.9082, 0.2009, 0.9034, 0.1625, 0.8635, 0.1603, 0.8664, 0.1603, 0.8664, 0.1625, 0.8635, 0.1503, 0.8116, 0.1476, 0.8128, 0.1528, 0.7587, 0.1553, 0.76, 0.1736, 0.729, 0.1717, 0.7264, 0.2477, 0.6987, 0.224, 0.7019, 0.2236, 0.7051, 0.2477, 0.702, 0.2007, 0.7094, 0.1717, 0.7264, 0.1736, 0.729, 0.2012, 0.7125, 0.224, 0.7019, 0.2007, 0.7094, 0.2012, 0.7125, 0.2236, 0.7051, 0.1476, 0.8128, 0.1503, 0.8116, 0.1553, 0.76, 0.1528, 0.7587, 0.4468, 0.8153, 0.4469, 0.8214, 0.4379, 0.8242, 0.4411, 0.8121, 0.4237, 0.9256, 0.4127, 0.9227, 0.4145, 0.9084, 0.4254, 0.911, 0.5235, 0.883, 0.5047, 0.8828, 0.5038, 0.8559, 0.5169, 0.8552, 0.4127, 0.9227, 0.3905, 0.9148, 0.3974, 0.888, 0.4145, 0.9084, 0.4895, 0.8829, 0.4656, 0.8812, 0.4738, 0.8553, 0.4911, 0.857, 0.5047, 0.8828, 0.4895, 0.8829, 0.4911, 0.857, 0.5038, 0.8559, 0.4447, 0.9233, 0.4237, 0.9256, 0.4254, 0.911, 0.4456, 0.8962, 0.42, 0.9689, 0.4041, 0.9686, 0.4084, 0.9452, 0.4221, 0.9467, 0.5235, 0.935, 0.5058, 0.9403, 0.505, 0.9123, 0.5205, 0.9097, 0.4832, 0.9347, 0.4629, 0.9249, 0.4676, 0.9038, 0.4864, 0.9095, 0.5058, 0.9403, 0.4832, 0.9347, 0.4864, 0.9095, 0.505, 0.9123, 0.4041, 0.9686, 0.3661, 0.9583, 0.3753, 0.9357, 0.4084, 0.9452, 0.4556, 0.9649, 0.42, 0.9689, 0.4221, 0.9467, 0.4531, 0.9439, 0.4254, 0.911, 0.4145, 0.9084, 0.4243, 0.851, 0.4318, 0.852, 0.5169, 0.8552, 0.5038, 0.8559, 0.5014, 0.8208, 0.5135, 0.8229, 0.4145, 0.9084, 0.3974, 0.888, 0.4063, 0.8538, 0.4243, 0.851, 0.4911, 0.857, 0.4738, 0.8553, 0.4793, 0.8233, 0.4942, 0.8216, 0.5038, 0.8559, 0.4911, 0.857, 0.4942, 0.8216, 0.5014, 0.8208, 0.4456, 0.8962, 0.4254, 0.911, 0.4318, 0.852, 0.4466, 0.8599, 0.4411, 0.8121, 0.4379, 0.8242, 0.4171, 0.8212, 0.4187, 0.8121, 0.7924, 0.2772, 0.7885, 0.2446, 0.8393, 0.2558, 0.8435, 0.2828, 0.6867, 0.1967, 0.714, 0.181, 0.7225, 0.2017, 0.6917, 0.2308, 0.7122, 0.1703, 0.7431, 0.1596, 0.748, 0.1959, 0.7225, 0.2017, 0.7487, 0.1622, 0.7856, 0.1636, 0.7871, 0.1973, 0.748, 0.1959, 0.8234, 0.1837, 0.8148, 0.2091, 0.7871, 0.1973, 0.7909, 0.1658, 0.505, 0.7544, 0.5141, 0.7741, 0.485, 0.7785, 0.4852, 0.7481, 0.5204, 0.7343, 0.505, 0.7544, 0.4852, 0.7481, 0.4865, 0.7195, 0.8573, 0.2313, 0.8393, 0.2558, 0.8148, 0.2091, 0.8327, 0.1993, 0.7456, 0.2724, 0.7475, 0.2422, 0.7885, 0.2446, 0.7924, 0.2772, 0.5094, 0.6378, 0.5145, 0.6524, 0.5096, 0.6619, 0.4911, 0.6555, 0.6731, 0.6618, 0.6812, 0.6792, 0.6673, 0.6805, 0.6657, 0.6717, 0.6832, 0.7641, 0.6629, 0.758, 0.6715, 0.7464, 0.6848, 0.7431, 0.6161, 0.6172, 0.6085, 0.6324, 0.5958, 0.6307, 0.5931, 0.6151, 0.5149, 0.6846, 0.5096, 0.6619, 0.5145, 0.6524, 0.535, 0.6578, 0.5806, 0.6444, 0.5958, 0.6307, 0.6085, 0.6324, 0.6166, 0.6536, 0.6634, 0.693, 0.6486, 0.672, 0.6657, 0.6717, 0.6673, 0.6805, 0.6589, 0.6487, 0.6486, 0.672, 0.6161, 0.6855, 0.65, 0.6402, 0.6395, 0.6348, 0.65, 0.6402, 0.6161, 0.6855, 0.6166, 0.6536, 0.5687, 0.619, 0.5806, 0.6444, 0.5631, 0.6805, 0.5511, 0.6216, 0.5351, 0.627, 0.5511, 0.6216, 0.5631, 0.6805, 0.535, 0.6578, 0.4871, 0.6828, 0.5149, 0.6846, 0.5333, 0.7155, 0.485, 0.7051, 0.646, 0.7533, 0.6591, 0.7292, 0.6715, 0.7464, 0.6629, 0.758, 0.6861, 0.7227, 0.6848, 0.7431, 0.6715, 0.7464, 0.6591, 0.7292, 0.6845, 0.6984, 0.6863, 0.712, 0.6416, 0.7157, 0.6634, 0.693, 0.6867, 0.1967, 0.6513, 0.1954, 0.6498, 0.171, 0.6764, 0.1692, 0.687, 0.2629, 0.6917, 0.2308, 0.7475, 0.2422, 0.7456, 0.2724, 0.8111, 0.6118, 0.8291, 0.5942, 0.8492, 0.6208, 0.839, 0.6475, 0.6428, 0.2578, 0.6415, 0.2174, 0.6917, 0.2308, 0.687, 0.2629, 0.594, 0.7179, 0.6161, 0.6855, 0.6416, 0.7157, 0.6343, 0.7588, 0.8573, 0.2313, 0.8793, 0.2043, 0.9006, 0.2205, 0.8886, 0.2437, 0.6343, 0.7588, 0.612, 0.767, 0.5831, 0.7643, 0.594, 0.7179, 0.5333, 0.7155, 0.5631, 0.6805, 0.6161, 0.6855, 0.594, 0.7179, 0.5386, 0.7674, 0.5204, 0.7343, 0.5333, 0.7155, 0.5549, 0.7671, 0.8715, 0.6736, 0.8773, 0.644, 0.9045, 0.6474, 0.9045, 0.6856, 0.8148, 0.2091, 0.8393, 0.2558, 0.7885, 0.2446, 0.7871, 0.1973, 0.748, 0.1959, 0.7871, 0.1973, 0.7885, 0.2446, 0.7475, 0.2422, 0.6917, 0.2308, 0.7225, 0.2017, 0.748, 0.1959, 0.7475, 0.2422, 0.8458, 0.3123, 0.8435, 0.2828, 0.8792, 0.291, 0.8779, 0.3184, 0.5333, 0.7155, 0.594, 0.7179, 0.5831, 0.7643, 0.5549, 0.7671, 0.4911, 0.6555, 0.5096, 0.6619, 0.5149, 0.6846, 0.4871, 0.6828, 0.5094, 0.6378, 0.5351, 0.627, 0.535, 0.6578, 0.5145, 0.6524, 0.5333, 0.7155, 0.5149, 0.6846, 0.535, 0.6578, 0.5631, 0.6805, 0.834, 0.1512, 0.8234, 0.1837, 0.7909, 0.1658, 0.8089, 0.1347, 0.5931, 0.6151, 0.5958, 0.6307, 0.5806, 0.6444, 0.5687, 0.619, 0.6161, 0.6172, 0.6395, 0.6348, 0.6166, 0.6536, 0.6085, 0.6324, 0.5631, 0.6805, 0.5806, 0.6444, 0.6166, 0.6536, 0.6161, 0.6855, 0.7554, 0.124, 0.7853, 0.1265, 0.7856, 0.1636, 0.7487, 0.1622, 0.6812, 0.6792, 0.6845, 0.6984, 0.6634, 0.693, 0.6673, 0.6805, 0.6731, 0.6618, 0.6657, 0.6717, 0.6486, 0.672, 0.6589, 0.6487, 0.6416, 0.7157, 0.6161, 0.6855, 0.6486, 0.672, 0.6634, 0.693, 0.702, 0.1404, 0.7301, 0.1281, 0.7431, 0.1596, 0.7122, 0.1703, 0.6917, 0.2308, 0.6415, 0.2174, 0.6513, 0.1954, 0.6867, 0.1967, 0.6863, 0.712, 0.6861, 0.7227, 0.6591, 0.7292, 0.6416, 0.7157, 0.6343, 0.7588, 0.6416, 0.7157, 0.6591, 0.7292, 0.646, 0.7533, 0.6764, 0.1692, 0.6989, 0.1546, 0.714, 0.181, 0.6867, 0.1967, 0.8435, 0.2828, 0.8393, 0.2558, 0.8834, 0.2637, 0.8792, 0.291, 0.5141, 0.7741, 0.505, 0.7544, 0.5204, 0.7343, 0.5386, 0.7674, 0.8393, 0.2558, 0.8573, 0.2313, 0.8886, 0.2437, 0.8834, 0.2637, 0.8793, 0.2043, 0.8573, 0.2313, 0.8327, 0.1993, 0.8592, 0.1852, 0.5333, 0.7155, 0.5204, 0.7343, 0.4865, 0.7195, 0.485, 0.7051])
me_cube_000.materials.append(mat_material_000)
me_cube_000.materials.append(mat_material_003)
me_cube_000.use_remesh_preserve_volume = False
me_cube_000.use_remesh_preserve_attributes = False
me_cube_000.use_mirror_vertex_groups = False
me_cube_000.update()
arm_armature_002 = bpy.data.armatures.new('Armature.002')  # bones are not reproduced

# ---- objects
ob_metarig_001 = bpy.data.objects.new('metarig.001', arm_armature_002)
ob_cube_000 = bpy.data.objects.new('Cube.000', me_cube_000)

# ---- transforms, parenting, visibility, modifiers, constraints
ob_metarig_001.location = (0.0, 0.0, 0.0)
ob_metarig_001.show_in_front = True
ob_metarig_001.lineart.crease_threshold = 0.0
ob_cube_000.parent = ob_metarig_001
ob_cube_000.location = (0.0, 0.0, 0.0)
ob_cube_000.lock_rotations_4d = False
ob_cube_000.empty_display_type = 'ARROWS'
ob_cube_000.lineart.crease_threshold = 0.0
_vg = ob_cube_000.vertex_groups.new(name='hips')
for _i, _w in zip([19, 20, 21, 22, 66, 67, 68, 69, 70, 71, 72, 73, 74, 80, 81, 126, 154, 158, 159, 160, 161, 162, 163, 170, 190, 192, 193, 194, 195, 221, 224], [0.05686, 0.0001562, 0.04492, 0.07897, 0.9694, 0.2395, 0.6295, 0.03747, 0.05104, 0.2856, 0.03756, 0.1385, 0.07904, 0.1664, 0.1356, 0.2162, 0.02099, 0.06304, 0.1794, 0.5107, 0.187, 0.692, 0.009351, 0.001918, 0.000159, 0.1379, 0.08163, 0.01766, 0.1088, 0.03687, 0.03421]): _vg.add([_i], _w, 'REPLACE')
_vg = ob_cube_000.vertex_groups.new(name='spine')
for _i, _w in zip([0, 6, 8, 9, 17, 18, 19, 20, 21, 22, 23, 24, 25, 26, 27, 28, 29, 30, 31, 32, 33, 34, 52, 53, 67, 68, 69, 70, 71, 72, 73, 74, 75, 76, 79, 80, 81, 94, 99, 126, 139, 140, 141, 142, 143, 144, 145, 146, 147, 154, 158, 159, 160, 161, 162, 163, 164, 165, 166, 167, 168, 169, 170, 171, 173, 179, 180, 181, 182, 183, 184, 185, 189, 190, 191, 192, 193, 194, 195, 199, 200, 201, 202, 203, 204, 208, 209, 210], [0.4298, 0.03373, 0.01423, 0.005909, 0.2037, 0.1183, 0.1931, 0.5397, 0.6969, 0.7621, 0.5436, 0.3535, 0.158, 0.2399, 0.3784, 0.5004, 0.07906, 0.1285, 0.06385, 0.0904, 0.04811, 0.06369, 0.01115, 0.02217, 0.598, 0.2069, 0.2682, 0.09506, 0.4359, 0.08145, 0.4224, 0.3789, 0.06552, 0.1415, 0.04333, 0.1035, 0.5617, 0.001696, 0.0187, 0.03582, 0.6357, 0.7223, 0.5579, 0.5996, 0.2075, 0.2447, 0.06279, 0.06503, 0.01468, 0.1541, 0.7585, 0.3914, 0.164, 0.6026, 0.06011, 0.7674, 0.6117, 0.26, 0.0706, 0.06542, 0.2427, 0.6298, 0.7717, 0.08547, 0.1498, 0.01656, 0.1654, 0.07532, 0.06013, 0.07662, 0.0559, 0.03792, 0.0987, 0.1138, 0.2578, 0.7049, 0.6429, 0.3797, 0.7019, 0.05157, 0.08838, 0.07387, 0.005834, 0.01466, 0.02154, 0.02239, 0.06038, 0.0478]): _vg.add([_i], _w, 'REPLACE')
_vg = ob_cube_000.vertex_groups.new(name='chest')
for _i, _w in zip([0, 4, 5, 6, 9, 10, 11, 12, 13, 14, 17, 20, 21, 22, 23, 24, 25, 26, 27, 28, 29, 30, 31, 32, 33, 34, 35, 39, 43, 47, 48, 49, 50, 51, 52, 53, 54, 59, 60, 61, 62, 63, 64, 84, 85, 86, 87, 93, 94, 95, 96, 98, 99, 104, 105, 112, 113, 114, 115, 120, 121, 139, 140, 141, 142, 143, 144, 145, 146, 147, 148, 149, 153, 155, 156, 157, 158, 163, 164, 165, 166, 167, 168, 169, 170, 171, 172, 173, 174, 175, 176, 177, 178, 179, 180, 184, 191, 192, 193, 194, 195, 196, 197, 198, 199, 200, 201, 205, 206, 207, 208, 209, 210, 297, 298], [0.03854, 0.1249, 0.09784, 0.04294, 0.09708, 0.06994, 0.001711, 0.01949, 0.02157, 0.002926, 0.01533, 0.04733, 0.04362, 0.05106, 0.09765, 0.06627, 0.3179, 0.3284, 0.1314, 0.1697, 0.2738, 0.2645, 0.2018, 0.1959, 0.1412, 0.1425, 0.06449, 0.0987, 0.1371, 0.1439, 0.3326, 0.01871, 0.1012, 0.04488, 0.08738, 0.08331, 0.03487, 0.05377, 0.0154, 0.1357, 0.02934, 0.06179, 0.08043, 0.002515, 0.02404, 0.02888, 0.005479, 0.0003249, 0.03806, 0.06172, 0.03277, 0.07784, 0.0399, 0.08184, 0.03888, 0.00183, 0.01642, 0.01512, 0.0001913, 0.00111, 0.0007166, 0.103, 0.09573, 0.2109, 0.247, 0.4479, 0.5659, 0.2933, 0.5626, 0.1495, 0.07111, 0.0115, 0.02093, 0.09415, 0.2336, 0.4716, 0.04285, 0.1197, 0.3018, 0.6462, 0.7666, 0.7184, 0.6402, 0.2716, 0.1003, 0.2921, 0.2936, 0.04471, 0.2749, 0.1411, 0.08736, 0.1195, 0.1531, 0.1126, 0.1114, 0.05539, 0.0002267, 0.01279, 0.007581, 0.008935, 0.00756, 0.1604, 0.239, 0.2512, 0.1724, 0.0767, 0.01373, 0.1056, 0.1376, 0.1659, 0.1203, 0.05936, 0.001639, 0.0461, 0.04916]): _vg.add([_i], _w, 'REPLACE')
_vg = ob_cube_000.vertex_groups.new(name='neck')
for _i, _w in zip([0, 1, 2, 3, 6, 7, 8, 9, 11, 12, 13, 14, 15, 16, 17, 18, 19, 20, 23, 24, 25, 26, 27, 28, 29, 71, 72, 73, 74, 75, 76, 77, 82, 83, 84, 85, 86, 87, 88, 89, 90, 91, 92, 93, 94, 95, 98, 99, 101, 102, 103, 106, 107, 108, 109, 110, 111, 112, 113, 114, 115, 116, 117, 118, 119, 120, 121, 122, 123, 124, 125, 139, 154, 159, 171, 173, 179, 180, 181, 182, 183, 184, 185, 186, 187, 188, 189, 190, 191, 199, 200, 201, 202, 203, 204, 208, 209, 210, 211, 212, 213], [0.08068, 0.05478, 0.08908, 0.4007, 0.1473, 0.4535, 0.2838, 0.05256, 0.09877, 0.07956, 0.05553, 0.02562, 0.01197, 0.02501, 0.3793, 0.2416, 0.5839, 0.01318, 0.06965, 0.2498, 0.05632, 0.008412, 0.134, 0.04656, 0.0165, 0.1106, 0.01467, 0.2559, 0.2282, 0.1035, 0.01756, 0.002772, 0.05349, 0.09001, 0.103, 0.08253, 0.05412, 0.01787, 0.003319, 0.01904, 0.005574, 0.08714, 0.1348, 0.1345, 0.09888, 0.05193, 0.05017, 0.1237, 0.4274, 0.2764, 0.1979, 0.09477, 0.4515, 0.4104, 0.05434, 0.05293, 0.07986, 0.09272, 0.0766, 0.05672, 0.03197, 0.01898, 0.02867, 0.06534, 0.07169, 0.06635, 0.05588, 0.04398, 0.03826, 0.04375, 0.05658, 0.008783, 0.6042, 0.08133, 0.06414, 0.4344, 0.05674, 0.183, 0.6252, 0.7434, 0.7365, 0.1698, 0.3614, 0.4511, 0.5842, 0.4285, 0.496, 0.1623, 0.05811, 0.06343, 0.1841, 0.44, 0.6776, 0.7208, 0.5893, 0.05952, 0.1726, 0.3763, 0.4631, 0.6238, 0.4455]): _vg.add([_i], _w, 'REPLACE')
_vg = ob_cube_000.vertex_groups.new(name='head')
for _i, _w in zip([0, 1, 2, 3, 4, 5, 6, 7, 8, 9, 10, 11, 12, 13, 14, 15, 16, 17, 18, 19, 23, 24, 25, 26, 27, 28, 29, 30, 31, 32, 33, 35, 39, 43, 49, 50, 52, 60, 61, 62, 63, 65, 77, 82, 83, 84, 85, 86, 87, 88, 89, 90, 91, 92, 93, 94, 95, 96, 97, 98, 99, 100, 101, 102, 103, 104, 105, 106, 107, 108, 109, 110, 111, 112, 113, 114, 115, 116, 117, 118, 119, 120, 121, 122, 123, 124, 125, 154, 171, 172, 173, 174, 175, 176, 177, 178, 179, 180, 181, 182, 183, 184, 185, 186, 187, 188, 189, 196, 197, 198, 199, 200, 201, 202, 203, 204, 205, 206, 207, 208, 209, 210, 211, 212, 213], [0.0002566, 0.9189, 0.8727, 0.5599, 0.7365, 0.7924, 0.7131, 0.5243, 0.6277, 0.7407, 0.8192, 0.836, 0.8371, 0.8636, 0.9038, 0.9367, 0.9374, 0.07307, 0.02581, 0.04822, 0.0347, 0.1312, 0.1648, 0.05465, 0.1702, 0.05301, 0.1457, 0.04917, 0.09787, 0.01436, 0.05866, 0.0269, 0.07297, 0.1061, 0.01456, 0.1082, 0.02063, 0.009386, 0.12, 0.03347, 0.1089, 0.9867, 0.9655, 0.9241, 0.8747, 0.8294, 0.8279, 0.8576, 0.9058, 0.9451, 0.9439, 0.9598, 0.8993, 0.8319, 0.793, 0.7886, 0.8138, 0.8899, 0.9659, 0.7831, 0.7501, 0.9869, 0.563, 0.6878, 0.7249, 0.8185, 0.9032, 0.8966, 0.5281, 0.5764, 0.909, 0.918, 0.8803, 0.8431, 0.8445, 0.869, 0.903, 0.9318, 0.9331, 0.8923, 0.8739, 0.8731, 0.8854, 0.903, 0.9161, 0.9172, 0.8964, 0.04391, 0.3346, 0.256, 0.2469, 0.2821, 0.3009, 0.772, 0.7485, 0.6818, 0.7031, 0.4077, 0.1361, 0.1122, 0.1064, 0.6558, 0.5255, 0.5145, 0.3804, 0.5134, 0.05469, 0.5679, 0.5112, 0.5002, 0.5728, 0.5622, 0.3845, 0.2551, 0.2096, 0.3102, 0.7232, 0.7121, 0.6558, 0.6836, 0.6402, 0.4995, 0.4976, 0.3371, 0.4889]): _vg.add([_i], _w, 'REPLACE')
_vg = ob_cube_000.vertex_groups.new(name='shoulder.L')
for _i, _w in zip([5, 10, 47, 48, 49, 50, 51, 58, 60, 61, 62, 63, 64, 174, 175, 176, 177, 196, 197, 205, 206], [0.008459, 0.05415, 0.04212, 0.08564, 0.1588, 0.1452, 0.1565, 0.05178, 0.05623, 0.0473, 0.5343, 0.5207, 0.3684, 0.106, 0.3327, 0.06994, 0.02036, 0.1423, 0.06293, 0.08584, 0.02747]): _vg.add([_i], _w, 'REPLACE')
_vg = ob_cube_000.vertex_groups.new(name='upper_arm.L')
_vg = ob_cube_000.vertex_groups.new(name='forearm.L')
_vg = ob_cube_000.vertex_groups.new(name='forearm.L.001')
_vg = ob_cube_000.vertex_groups.new(name='hand.L')
_vg = ob_cube_000.vertex_groups.new(name='palm.01.L')
_vg = ob_cube_000.vertex_groups.new(name='f_index.01.L')
_vg = ob_cube_000.vertex_groups.new(name='f_index.02.L')
_vg = ob_cube_000.vertex_groups.new(name='thumb.01.L')
_vg = ob_cube_000.vertex_groups.new(name='thumb.02.L')
_vg = ob_cube_000.vertex_groups.new(name='palm.02.L')
_vg = ob_cube_000.vertex_groups.new(name='f_middle.01.L')
_vg = ob_cube_000.vertex_groups.new(name='f_middle.02.L')
_vg = ob_cube_000.vertex_groups.new(name='palm.03.L')
_vg = ob_cube_000.vertex_groups.new(name='f_ring.01.L')
_vg = ob_cube_000.vertex_groups.new(name='f_ring.02.L')
_vg = ob_cube_000.vertex_groups.new(name='palm.04.L')
_vg = ob_cube_000.vertex_groups.new(name='f_pinky.01.L')
_vg = ob_cube_000.vertex_groups.new(name='f_pinky.02.L')
_vg = ob_cube_000.vertex_groups.new(name='shoulder.R')
for _i, _w in zip([4, 5, 10, 29, 31, 35, 39, 40, 41, 43, 44, 45, 46, 47, 48, 49, 50, 51, 58, 59, 60, 61, 62, 63, 64, 146, 153, 155, 156, 157, 166, 167, 172, 174, 175, 176, 177, 178, 196, 197, 198, 205, 206, 207], [0.01945, 0.03674, 0.02482, 0.02069, 0.01365, 0.0223, 0.08781, 0.08898, 0.01362, 0.1206, 0.2326, 0.2311, 0.2035, 0.6403, 0.4521, 0.6592, 0.5226, 0.6808, 0.6486, 0.5932, 0.5736, 0.3739, 0.3241, 0.2517, 0.4586, 0.01287, 0.06179, 0.1846, 0.4698, 0.3225, 0.04584, 0.04686, 0.1298, 0.2291, 0.1674, 0.04439, 0.05368, 0.034, 0.08945, 0.1111, 0.06915, 0.05729, 0.06116, 0.03998]): _vg.add([_i], _w, 'REPLACE')
_vg = ob_cube_000.vertex_groups.new(name='upper_arm.R')
for _i, _w in zip([4, 25, 26, 29, 30, 31, 32, 33, 34, 35, 36, 37, 38, 39, 40, 41, 42, 43, 44, 45, 46, 47, 48, 49, 50, 51, 52, 53, 54, 55, 58, 59, 60, 61, 62, 63, 64, 141, 143, 144, 145, 146, 147, 148, 150, 151, 153, 155, 156, 157, 166, 167, 168, 171, 172, 174, 175, 178, 197, 198, 199, 207, 298, 299], [0.01047, 0.06413, 0.04398, 0.117, 0.06689, 0.1487, 0.06247, 0.102, 0.05053, 0.1665, 0.1189, 0.05724, 0.03762, 0.3834, 0.6436, 0.5011, 0.468, 0.3509, 0.5945, 0.6205, 0.6574, 0.1457, 0.1091, 0.09723, 0.08261, 0.09046, 0.06547, 0.01714, 0.08287, 0.04607, 0.2277, 0.2905, 0.2564, 0.1956, 0.04739, 0.031, 0.06883, 0.003125, 0.07447, 0.0408, 0.1966, 0.1431, 0.1382, 0.06139, 0.2049, 0.02132, 0.6561, 0.6487, 0.2501, 0.1605, 0.05525, 0.0771, 0.009167, 0.05338, 0.1487, 0.06107, 0.02078, 0.02549, 0.02613, 0.06519, 0.01843, 0.03219, 0.02962, 0.02116]): _vg.add([_i], _w, 'REPLACE')
_vg = ob_cube_000.vertex_groups.new(name='forearm.R')
for _i, _w in zip([23, 25, 26, 27, 28, 29, 30, 31, 32, 33, 34, 35, 36, 37, 38, 39, 40, 41, 42, 43, 44, 45, 46, 52, 53, 54, 55, 56, 57, 58, 59, 60, 61, 141, 142, 143, 144, 145, 146, 147, 148, 149, 150, 151, 152, 153, 155, 156, 166, 167, 168, 171, 172, 198, 199, 232, 234, 235, 236, 237, 239, 274, 275, 297, 298, 299, 300, 301, 302, 303, 304], [0.005211, 0.07797, 0.1216, 0.01621, 0.05247, 0.1175, 0.2025, 0.1596, 0.2952, 0.2133, 0.3458, 0.3534, 0.6245, 0.7509, 0.8322, 0.1764, 0.1838, 0.4428, 0.4975, 0.1262, 0.08679, 0.1053, 0.1049, 0.1517, 0.2394, 0.1924, 0.2364, 0.4788, 0.2603, 0.02385, 0.02868, 0.02746, 0.05958, 0.04788, 0.01299, 0.1336, 0.06193, 0.328, 0.1459, 0.5401, 0.6043, 0.4272, 0.7232, 0.7954, 0.4919, 0.2279, 0.05709, 0.001814, 0.02777, 0.06282, 0.01724, 0.05038, 0.05694, 0.004154, 0.004858, 0.06454, 0.0553, 0.01922, 0.07978, 0.02165, 0.04236, 0.007933, 0.001483, 0.1493, 0.09948, 0.08975, 0.08061, 0.07313, 0.1251, 0.2026, 0.1717]): _vg.add([_i], _w, 'REPLACE')
_vg = ob_cube_000.vertex_groups.new(name='forearm.R.001')
for _i, _w in zip([25, 26, 27, 28, 29, 30, 31, 32, 33, 34, 35, 36, 37, 38, 39, 40, 43, 52, 53, 54, 55, 56, 57, 61, 141, 143, 144, 145, 146, 147, 148, 149, 150, 151, 152, 171, 172, 199, 232, 233, 234, 235, 236, 237, 238, 239, 240, 241, 243, 258, 261, 273, 274, 275, 276, 291, 296, 297, 298, 299, 300, 301, 302, 303, 304], [0.08547, 0.1075, 0.01647, 0.03728, 0.1424, 0.1975, 0.2061, 0.2452, 0.3112, 0.3064, 0.2526, 0.1865, 0.1701, 0.1142, 0.1163, 0.02473, 0.08931, 0.4765, 0.5073, 0.4975, 0.6076, 0.497, 0.6723, 0.028, 0.008296, 0.06039, 0.003155, 0.07733, 0.01861, 0.109, 0.2155, 0.4668, 0.01447, 0.1474, 0.4722, 0.05643, 0.03858, 0.00889, 0.6392, 0.4442, 0.6667, 0.6435, 0.6503, 0.2811, 0.4824, 0.4826, 0.07545, 0.07273, 0.09211, 0.08129, 0.17, 0.1431, 0.3206, 0.4854, 0.06607, 0.008632, 0.01978, 0.628, 0.5491, 0.5428, 0.6815, 0.7846, 0.7998, 0.6674, 0.7416]): _vg.add([_i], _w, 'REPLACE')
_vg = ob_cube_000.vertex_groups.new(name='hand.R')
for _i, _w in zip([55, 57, 232, 233, 234, 235, 236, 237, 238, 239, 241, 243, 250, 258, 261, 262, 263, 264, 273, 274, 275, 276, 280, 283, 284, 287, 288, 291, 292, 297, 298, 299, 300, 301, 303], [0.01583, 0.002053, 0.1003, 0.3037, 0.05244, 0.02685, 0.09271, 0.04642, 0.3731, 0.05264, 0.04899, 0.06862, 0.003307, 0.00185, 0.04195, 0.1368, 0.7462, 0.687, 0.1737, 0.295, 0.2264, 0.7061, 0.06682, 0.01189, 0.1242, 0.1252, 0.087, 0.05537, 0.1717, 0.03363, 0.01806, 0.02316, 0.09754, 0.08994, 0.01104]): _vg.add([_i], _w, 'REPLACE')
_vg = ob_cube_000.vertex_groups.new(name='palm.01.R')
for _i, _w in zip([233, 237, 241, 243, 249, 250, 253, 257, 258, 262, 263, 271, 277, 278, 279, 280, 281, 283, 294, 300], [0.1256, 0.03655, 0.735, 0.07521, 0.03963, 0.05406, 0.8988, 0.715, 0.08409, 0.3577, 0.009806, 0.04048, 0.06911, 0.1041, 0.03913, 0.1943, 0.1141, 0.07425, 0.1863, 0.02681]): _vg.add([_i], _w, 'REPLACE')
_vg = ob_cube_000.vertex_groups.new(name='f_index.01.R')
for _i, _w in zip([250, 253, 255, 256, 257, 262, 271, 272, 277, 278, 279, 280], [0.02704, 0.009375, 0.09666, 0.03703, 0.08433, 0.07012, 0.09398, 0.1371, 0.855, 0.7811, 0.6124, 0.297]): _vg.add([_i], _w, 'REPLACE')
_vg = ob_cube_000.vertex_groups.new(name='f_index.02.R')
for _i, _w in zip([255, 256, 262, 271, 272, 277, 278, 279, 280], [0.8663, 0.948, 0.06276, 0.8115, 0.797, 0.05725, 0.09075, 0.1428, 0.3015]): _vg.add([_i], _w, 'REPLACE')
_vg = ob_cube_000.vertex_groups.new(name='thumb.01.R')
for _i, _w in zip([31, 33, 35, 52, 54, 55, 232, 233, 237, 239, 241, 246, 250, 254, 257, 258, 259, 260, 261, 262, 272, 274, 275, 276, 279, 280, 283, 293, 294, 295, 296, 297, 298, 299, 300], [0.003806, 0.03216, 0.01847, 0.06679, 0.07526, 0.001447, 0.06309, 0.06728, 0.4882, 0.2382, 0.04418, 0.08703, 0.7375, 0.05758, 0.1346, 0.686, 0.01463, 0.003855, 0.4613, 0.1638, 0.009086, 0.03416, 0.1354, 0.09854, 0.1487, 0.03454, 0.008307, 0.176, 0.5783, 0.4779, 0.1535, 0.008841, 0.1157, 0.1846, 0.05332]): _vg.add([_i], _w, 'REPLACE')
_vg = ob_cube_000.vertex_groups.new(name='thumb.02.R')
for _i, _w in zip([232, 237, 239, 246, 250, 254, 257, 258, 259, 260, 261, 275, 293, 294, 295, 296, 298, 299], [0.004398, 0.05944, 0.09514, 0.8825, 0.1064, 0.9347, 0.02865, 0.09495, 0.9586, 0.9628, 0.2648, 0.06458, 0.7817, 0.2008, 0.4883, 0.7847, 0.02476, 0.0116]): _vg.add([_i], _w, 'REPLACE')
_vg = ob_cube_000.vertex_groups.new(name='palm.02.R')
for _i, _w in zip([238, 241, 243, 245, 249, 282, 285], [0.08666, 0.06635, 0.6792, 0.1227, 0.7655, 0.07747, 0.08378]): _vg.add([_i], _w, 'REPLACE')
_vg = ob_cube_000.vertex_groups.new(name='f_middle.01.R')
for _i, _w in zip([249, 251, 252, 253, 262, 263, 269, 270, 280, 281, 282, 283, 284], [0.03674, 0.1368, 0.1336, 0.0004049, 0.1325, 0.07471, 0.1532, 0.1063, 0.06584, 0.7716, 0.8169, 0.6925, 0.7241]): _vg.add([_i], _w, 'REPLACE')
_vg = ob_cube_000.vertex_groups.new(name='f_middle.02.R')
for _i, _w in zip([251, 252, 262, 269, 270, 281, 282, 283, 284], [0.8397, 0.8407, 0.001613, 0.8126, 0.8686, 0.08721, 0.06579, 0.1373, 0.108]): _vg.add([_i], _w, 'REPLACE')
_vg = ob_cube_000.vertex_groups.new(name='palm.03.R')
for _i, _w in zip([240, 245, 247, 249, 285, 286, 288, 289, 290], [0.06469, 0.6507, 0.06188, 0.08736, 0.06327, 0.4493, 0.02071, 0.1083, 0.004998]): _vg.add([_i], _w, 'REPLACE')
_vg = ob_cube_000.vertex_groups.new(name='f_ring.01.R')
for _i, _w in zip([245, 247, 248, 249, 263, 264, 267, 268, 285, 286, 287, 288], [0.01063, 0.3027, 0.7039, 0.02041, 0.08137, 0.06969, 0.7532, 0.2022, 0.7857, 0.4928, 0.7485, 0.8143]): _vg.add([_i], _w, 'REPLACE')
_vg = ob_cube_000.vertex_groups.new(name='f_ring.02.R')
for _i, _w in zip([247, 248, 267, 268, 285, 286, 287, 288], [0.6197, 0.2538, 0.2046, 0.7757, 0.02487, 0.005892, 0.08731, 0.01964]): _vg.add([_i], _w, 'REPLACE')
_vg = ob_cube_000.vertex_groups.new(name='palm.04.R')
for _i, _w in zip([232, 234, 235, 236, 240, 242, 243, 244, 245, 264, 265, 266, 273, 274, 276, 289, 290, 291, 292, 302, 303, 304], [0.03696, 0.1923, 0.2463, 0.1146, 0.8287, 0.1431, 0.05378, 0.1102, 0.1428, 0.1573, 0.1202, 0.02308, 0.6032, 0.2525, 0.03164, 0.7418, 0.8885, 0.7647, 0.6631, 0.02708, 0.03265, 0.04845]): _vg.add([_i], _w, 'REPLACE')
_vg = ob_cube_000.vertex_groups.new(name='f_pinky.01.R')
for _i, _w in zip([242, 244, 265, 266, 289, 290], [0.7177, 0.6786, 0.08861, 0.04759, 0.08499, 0.05571]): _vg.add([_i], _w, 'REPLACE')
_vg = ob_cube_000.vertex_groups.new(name='f_pinky.02.R')
for _i, _w in zip([242, 244, 265, 266, 273, 291, 292], [0.1269, 0.189, 0.7736, 0.9035, 0.0009564, 0.1129, 0.1114]): _vg.add([_i], _w, 'REPLACE')
_vg = ob_cube_000.vertex_groups.new(name='thigh.L')
_vg = ob_cube_000.vertex_groups.new(name='shin.L')
_vg = ob_cube_000.vertex_groups.new(name='foot.L')
_vg = ob_cube_000.vertex_groups.new(name='toe.L')
_vg = ob_cube_000.vertex_groups.new(name='heel.L')
_vg = ob_cube_000.vertex_groups.new(name='heel.02.L')
_vg = ob_cube_000.vertex_groups.new(name='thigh.R')
for _i, _w in zip([0, 17, 18, 19, 20, 21, 22, 23, 24, 25, 26, 27, 28, 67, 68, 69, 70, 71, 72, 73, 74, 75, 76, 78, 79, 80, 81, 126, 127, 128, 129, 130, 131, 132, 139, 140, 141, 142, 154, 158, 159, 160, 161, 162, 163, 169, 170, 173, 180, 181, 182, 183, 185, 189, 190, 191, 192, 193, 194, 195, 200, 201, 202, 203, 204, 210, 214, 218, 220, 221, 222, 223, 224, 225], [0.3723, 0.2777, 0.563, 0.1115, 0.3112, 0.1699, 0.08601, 0.1653, 0.1419, 0.01167, 0.02867, 0.07596, 0.08829, 0.1276, 0.1438, 0.6259, 0.8009, 0.1529, 0.8127, 0.156, 0.2861, 0.7903, 0.7652, 0.9254, 0.8879, 0.6768, 0.259, 0.6835, 0.1136, 0.1509, 0.1087, 0.03947, 0.1383, 0.1195, 0.1417, 0.09938, 0.06476, 0.04037, 0.1516, 0.1065, 0.3287, 0.2958, 0.1735, 0.2227, 0.0508, 0.005712, 0.06404, 0.08178, 0.044, 0.1289, 0.06382, 0.05494, 0.00105, 0.3169, 0.6678, 0.6042, 0.1073, 0.2165, 0.5003, 0.139, 0.01027, 0.03677, 0.004255, 0.0008109, 0.03496, 0.006832, 0.01192, 0.0002085, 0.8329, 0.7578, 0.8274, 0.8753, 0.7524, 0.8023]): _vg.add([_i], _w, 'REPLACE')
_vg = ob_cube_000.vertex_groups.new(name='shin.R')
for _i, _w in zip([70, 72, 79, 80, 126, 127, 128, 129, 130, 131, 132, 136, 138, 214, 215, 216, 217, 218, 219, 220, 221, 222, 223, 224, 225, 226, 227, 228, 229, 230, 231], [0.01578, 0.0007454, 0.01846, 0.03487, 0.04876, 0.8746, 0.8422, 0.8841, 0.9536, 0.8445, 0.87, 0.07044, 0.06335, 0.964, 0.9654, 0.9424, 0.9462, 0.9538, 0.9948, 0.1366, 0.1856, 0.1529, 0.1115, 0.1787, 0.1547, 0.1596, 0.1321, 0.1721, 0.9265, 0.8364, 0.152]): _vg.add([_i], _w, 'REPLACE')
_vg = ob_cube_000.vertex_groups.new(name='foot.R')
for _i, _w in zip([134, 135, 226, 228, 229, 230], [0.08243, 0.06526, 0.7274, 0.7276, 0.008118, 0.0687]): _vg.add([_i], _w, 'REPLACE')
_vg = ob_cube_000.vertex_groups.new(name='toe.R')
for _i, _w in zip([134, 135, 226, 228], [0.8837, 0.8971, 0.09783, 0.08898]): _vg.add([_i], _w, 'REPLACE')
_vg = ob_cube_000.vertex_groups.new(name='heel.R')
for _i, _w in zip([133, 136, 137, 138, 216, 217, 227, 229, 230, 231], [0.9807, 0.8644, 0.9142, 0.1189, 0.0168, 0.02863, 0.8246, 0.02895, 0.04699, 0.8335]): _vg.add([_i], _w, 'REPLACE')
_vg = ob_cube_000.vertex_groups.new(name='heel.02.R')
for _i, _w in zip([136, 137, 138, 227, 230], [0.04718, 0.06447, 0.7876, 0.01699, 0.02893]): _vg.add([_i], _w, 'REPLACE')
_m = ob_cube_000.modifiers.new('Mirror', 'MIRROR')
_m.use_clip = True
_m = ob_cube_000.modifiers.new('Armature', 'ARMATURE')
_m.object = ob_metarig_001

# ---- collection membership
col_collection_1.objects.link(ob_metarig_001)
col_collection_1.objects.link(ob_cube_000)

# ---- scene / render settings (as saved in the file)
scene.frame_start = 10; scene.frame_end = 35; scene.frame_set(20)
scene.render.engine = 'BLENDER_EEVEE_NEXT'
scene.render.image_settings.file_format = 'FFMPEG'
scene.render.image_settings.quality = 100
scene.render.image_settings.compression = 0
scene.render.resolution_x = 1900
scene.render.dither_intensity = 0.0
scene.cycles.use_denoising = False
scene.cycles.samples = 10
scene.cycles.sampling_pattern = 'TABULATED_SOBOL'
scene.cycles.light_sampling_threshold = 0.0
scene.cycles.use_adaptive_sampling = False
scene.cycles.use_light_tree = False
scene.cycles.blur_glossy = 0.0
scene.cycles.pixel_filter_type = 'GAUSSIAN'
scene.cycles.sample_clamp_indirect = 0.0
scene.view_settings.view_transform = 'Standard'
bpy.context.view_layer.update()

# ---- added for rendering (the .blend has no active camera and no usable light): camera, sun
cam_auto = bpy.data.cameras.new('AutoCamera')
cam_auto.lens = 50.0
cam_auto.sensor_width = 36.0
cam_auto.clip_end = 1000.0
ob_auto_camera = bpy.data.objects.new('AutoCamera', cam_auto)
scene.collection.objects.link(ob_auto_camera)
ob_auto_camera.location = (8.52573, -10.6233, 10.1962)
ob_auto_camera.rotation_euler = (1.09748, -7.21219e-08, 0.694738)
scene.camera = ob_auto_camera
light_auto_sun = bpy.data.lights.new('AutoSun', 'SUN')
light_auto_sun.energy = 3.0
light_auto_sun.angle = 0.0523599
ob_auto_sun = bpy.data.objects.new('AutoSun', light_auto_sun)
scene.collection.objects.link(ob_auto_sun)
ob_auto_sun.rotation_euler = (0.872665, 0.174533, 0.523599)
bpy.context.view_layer.update()
